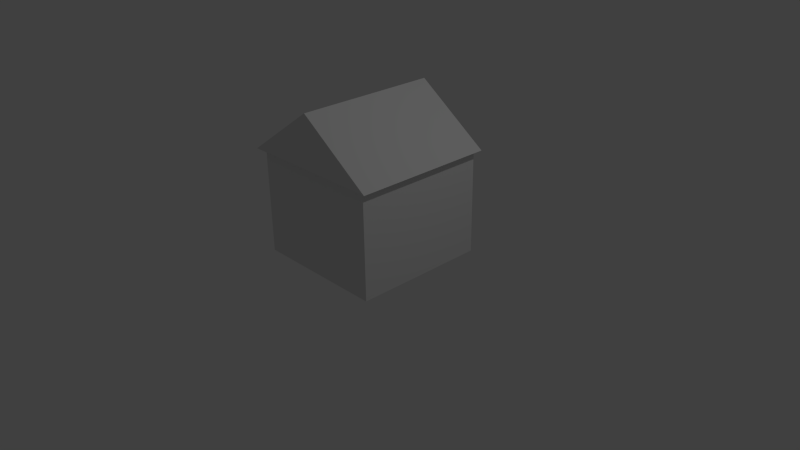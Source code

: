 # Source: test_building.blend  (saved by Blender 2.72.0; exported with 4.5.12 LTS)
import bpy
from mathutils import Matrix  # noqa: F401  (used for matrix-valued properties, if any)

bpy.ops.wm.read_factory_settings(use_empty=True)
scene = bpy.context.scene
scene.name = 'Scene'

# ---- collections
col_collection_1 = bpy.data.collections.new('Collection 1'); scene.collection.children.link(col_collection_1)

# ---- materials (node trees are filled in below, after node groups)
mat_material = bpy.data.materials.new('Material')
mat_material.alpha_threshold = 0.0
mat_material.use_transparent_shadow = False
mat_material.roughness = 0.5
mat_material.line_color = (0.0, 0.0, 0.0, 1.0)

# ---- material node trees

# ---- world
world_world = bpy.data.worlds.new('World'); scene.world = world_world
world_world.color = (0.05088, 0.05088, 0.05088)
world_world.use_sun_shadow = False
world_world.sun_shadow_jitter_overblur = 0.0
world_world.cycles.sampling_method = 'MANUAL'
world_world.cycles.sample_map_resolution = 256

# ---- cameras
cam_camera = bpy.data.cameras.new('Camera')
cam_camera.clip_end = 100.0
cam_camera.lens = 35.0
cam_camera.sensor_width = 32.0
cam_camera.sensor_height = 18.0
cam_camera.ortho_scale = 7.314
cam_camera.dof.focus_distance = 0.0
cam_camera.dof.aperture_fstop = 128.0

# ---- lights
light_lamp = bpy.data.lights.new('Lamp', 'POINT')
light_lamp.transmission_factor = 0.0
light_lamp.cutoff_distance = 30.0
light_lamp.energy = 100.0
light_lamp.shadow_buffer_clip_start = 1.001
light_lamp.shadow_soft_size = 0.1
light_lamp.shadow_maximum_resolution = 0.006
light_lamp.use_absolute_resolution = True
light_lamp.cycles.use_multiple_importance_sampling = False

# ---- meshes
me_cube = bpy.data.meshes.new('Cube')
me_cube.from_pydata([(0.8095, 0.9598, -1.0), (0.8095, -0.8402, -1.0), (-0.9905, 0.9598, -1.0), (0.8095, -0.8403, 0.4003), (-0.9905, 0.9598, 0.4003), (0.9004, 0.9597, 0.4003), (0.9004, -0.8403, 0.4003), (-1.1, -0.8402, 0.4003), (-1.1, 0.9598, 0.4003), (-0.09055, -0.8402, 1.1), (-0.09055, 0.9597, 1.1), (0.8095, 0.9597, 0.4003), (-0.9905, -0.8402, -1.0), (-0.9905, -0.8402, 0.4003), (0.9004, -0.8403, 0.4003), (-1.1, -0.8402, 0.4003), (-0.09055, -0.8402, 1.1), (-0.9905, -0.8402, 0.4003), (0.9004, -0.9003, 0.4003), (-1.1, -0.9002, 0.4003), (-0.09055, -0.9002, 1.1), (-0.9905, 0.9598, 0.4003), (0.9004, 0.9597, 0.4003), (-1.1, 0.9598, 0.4003), (-0.09055, 0.9597, 1.1), (-0.9905, 0.9598, 0.4003), (0.9004, 0.9597, 0.4003), (-1.1, 0.9598, 0.4003), (-0.09055, 0.9597, 1.1), (-0.9905, 0.9598, 0.4003), (0.9004, 0.9597, 0.4003), (-1.1, 0.9598, 0.4003), (-0.09055, 0.9597, 1.1), (0.9004, 0.9997, 0.4003), (-1.1, 0.9998, 0.4003), (-0.09055, 0.9997, 1.1)], [], [(5, 10, 9, 6), (8, 7, 9, 10), (0, 1, 12, 2), (0, 11, 3, 1), (12, 13, 4, 2), (2, 4, 11, 0), (4, 13, 7, 8), (26, 25, 29, 31, 34, 33, 30), (24, 22, 21, 4, 8, 23, 27, 31, 29, 25, 26, 28), (3, 13, 12, 1), (20, 19, 18), (16, 15, 19, 20), (3, 6, 14, 17, 13), (24, 28, 27, 23, 8, 10, 5, 22), (34, 35, 33), (15, 17, 14, 18, 19), (11, 4, 21, 22, 5, 6, 3), (32, 30, 33, 35), (31, 32, 35, 34), (27, 28, 26, 30, 32, 31), (16, 20, 18, 14, 6, 9, 7, 13, 17, 15)])
me_cube.materials.append(mat_material)
me_cube.use_remesh_preserve_volume = False
me_cube.use_remesh_preserve_attributes = False
me_cube.use_mirror_vertex_groups = False
me_cube.update()

# ---- objects
ob_cube = bpy.data.objects.new('Cube', me_cube)
ob_lamp = bpy.data.objects.new('Lamp', light_lamp)
ob_camera = bpy.data.objects.new('Camera', cam_camera)

# ---- transforms, parenting, visibility, modifiers, constraints
ob_cube.location = (0.0, 0.0, 1.0)
ob_cube.lock_rotations_4d = False
ob_cube.empty_display_type = 'ARROWS'
ob_cube.lineart.crease_threshold = 0.0
ob_lamp.location = (4.076, 1.005, 5.904)
ob_lamp.rotation_euler = (0.6503, 0.05522, 1.866)
ob_lamp.lock_rotations_4d = False
ob_lamp.empty_display_type = 'ARROWS'
ob_lamp.color = (0.0, 0.0, 0.0, 0.0)
ob_lamp.lineart.crease_threshold = 0.0
ob_camera.location = (7.481, -6.508, 5.344)
ob_camera.rotation_euler = (1.109, 0.01082, 0.8149)
ob_camera.lock_rotations_4d = False
ob_camera.empty_display_type = 'ARROWS'
ob_camera.color = (0.0, 0.0, 0.0, 0.0)
ob_camera.display_type = 'WIRE'
ob_camera.lineart.crease_threshold = 0.0

# ---- collection membership
col_collection_1.objects.link(ob_cube)
col_collection_1.objects.link(ob_lamp)
col_collection_1.objects.link(ob_camera)

# ---- scene / render settings (as saved in the file)
scene.camera = ob_camera
scene.frame_start = 1; scene.frame_end = 250; scene.frame_set(1)
scene.render.engine = 'BLENDER_EEVEE_NEXT'
scene.render.resolution_percentage = 50
scene.render.dither_intensity = 0.0
scene.cycles.use_denoising = False
scene.cycles.samples = 10
scene.cycles.sampling_pattern = 'TABULATED_SOBOL'
scene.cycles.light_sampling_threshold = 0.0
scene.cycles.use_adaptive_sampling = False
scene.cycles.use_light_tree = False
scene.cycles.blur_glossy = 0.0
scene.cycles.pixel_filter_type = 'GAUSSIAN'
scene.cycles.sample_clamp_indirect = 0.0
scene.view_settings.view_transform = 'Standard'
bpy.context.view_layer.update()
